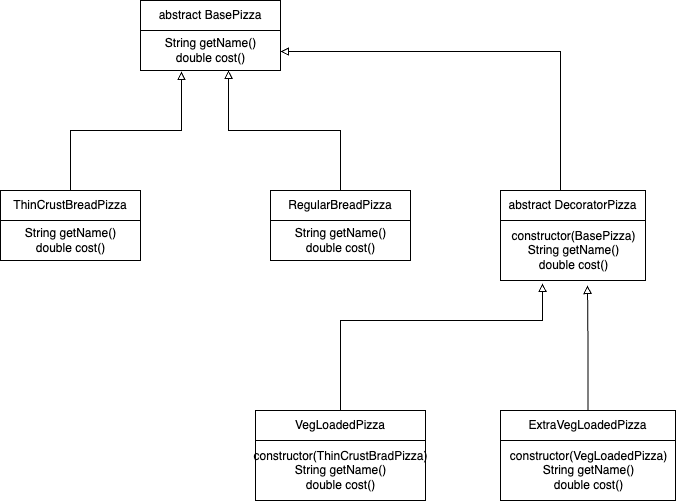

The diagram above was exported from draw.io. Its source (the exported page's mxGraphModel, read from the mxfile embedded in the PNG):
<mxGraphModel dx="1242" dy="820" grid="1" gridSize="10" guides="1" tooltips="1" connect="1" arrows="1" fold="1" page="1" pageScale="1" pageWidth="827" pageHeight="1169" math="0" shadow="0">
  <root>
    <mxCell id="0" />
    <mxCell id="1" parent="0" />
    <mxCell id="7FQBFjgithmXVsdR2ZI4-2" value="ThinCrustBreadPizza" style="swimlane;fontStyle=0;childLayout=stackLayout;horizontal=1;startSize=30;horizontalStack=0;resizeParent=1;resizeParentMax=0;resizeLast=0;collapsible=1;marginBottom=0;whiteSpace=wrap;html=1;" vertex="1" parent="1">
      <mxGeometry x="170" y="250" width="140" height="70" as="geometry" />
    </mxCell>
    <mxCell id="7FQBFjgithmXVsdR2ZI4-9" value="&lt;div&gt;String getName()&lt;/div&gt;double cost()" style="text;html=1;align=center;verticalAlign=middle;resizable=0;points=[];autosize=1;strokeColor=none;fillColor=none;" vertex="1" parent="7FQBFjgithmXVsdR2ZI4-2">
      <mxGeometry y="30" width="140" height="40" as="geometry" />
    </mxCell>
    <mxCell id="7FQBFjgithmXVsdR2ZI4-6" value="RegularBreadPizza" style="swimlane;fontStyle=0;childLayout=stackLayout;horizontal=1;startSize=30;horizontalStack=0;resizeParent=1;resizeParentMax=0;resizeLast=0;collapsible=1;marginBottom=0;whiteSpace=wrap;html=1;" vertex="1" parent="1">
      <mxGeometry x="440" y="250" width="140" height="70" as="geometry" />
    </mxCell>
    <mxCell id="7FQBFjgithmXVsdR2ZI4-10" value="&lt;div&gt;String getName()&lt;/div&gt;double cost()" style="text;html=1;align=center;verticalAlign=middle;resizable=0;points=[];autosize=1;strokeColor=none;fillColor=none;" vertex="1" parent="7FQBFjgithmXVsdR2ZI4-6">
      <mxGeometry y="30" width="140" height="40" as="geometry" />
    </mxCell>
    <mxCell id="7FQBFjgithmXVsdR2ZI4-7" value="abstract BasePizza" style="swimlane;fontStyle=0;childLayout=stackLayout;horizontal=1;startSize=30;horizontalStack=0;resizeParent=1;resizeParentMax=0;resizeLast=0;collapsible=1;marginBottom=0;whiteSpace=wrap;html=1;" vertex="1" parent="1">
      <mxGeometry x="310" y="60" width="140" height="70" as="geometry" />
    </mxCell>
    <mxCell id="7FQBFjgithmXVsdR2ZI4-8" value="&lt;div&gt;String getName()&lt;/div&gt;double cost()" style="text;html=1;align=center;verticalAlign=middle;resizable=0;points=[];autosize=1;strokeColor=none;fillColor=none;" vertex="1" parent="7FQBFjgithmXVsdR2ZI4-7">
      <mxGeometry y="30" width="140" height="40" as="geometry" />
    </mxCell>
    <mxCell id="7FQBFjgithmXVsdR2ZI4-11" style="edgeStyle=orthogonalEdgeStyle;rounded=0;orthogonalLoop=1;jettySize=auto;html=1;entryX=0.293;entryY=1.025;entryDx=0;entryDy=0;entryPerimeter=0;endArrow=block;endFill=0;" edge="1" parent="1" source="7FQBFjgithmXVsdR2ZI4-2" target="7FQBFjgithmXVsdR2ZI4-8">
      <mxGeometry relative="1" as="geometry" />
    </mxCell>
    <mxCell id="7FQBFjgithmXVsdR2ZI4-12" style="edgeStyle=orthogonalEdgeStyle;rounded=0;orthogonalLoop=1;jettySize=auto;html=1;entryX=0.629;entryY=1;entryDx=0;entryDy=0;entryPerimeter=0;endArrow=block;endFill=0;" edge="1" parent="1" source="7FQBFjgithmXVsdR2ZI4-6" target="7FQBFjgithmXVsdR2ZI4-8">
      <mxGeometry relative="1" as="geometry" />
    </mxCell>
    <mxCell id="7FQBFjgithmXVsdR2ZI4-13" value="abstract DecoratorPizza" style="swimlane;fontStyle=0;childLayout=stackLayout;horizontal=1;startSize=30;horizontalStack=0;resizeParent=1;resizeParentMax=0;resizeLast=0;collapsible=1;marginBottom=0;whiteSpace=wrap;html=1;" vertex="1" parent="1">
      <mxGeometry x="670" y="250" width="145" height="90" as="geometry" />
    </mxCell>
    <mxCell id="7FQBFjgithmXVsdR2ZI4-14" value="&lt;div&gt;constructor(BasePizza)&lt;/div&gt;&lt;div&gt;String getName()&lt;/div&gt;double cost()" style="text;html=1;align=center;verticalAlign=middle;resizable=0;points=[];autosize=1;strokeColor=none;fillColor=none;" vertex="1" parent="7FQBFjgithmXVsdR2ZI4-13">
      <mxGeometry y="30" width="145" height="60" as="geometry" />
    </mxCell>
    <mxCell id="7FQBFjgithmXVsdR2ZI4-15" style="edgeStyle=orthogonalEdgeStyle;rounded=0;orthogonalLoop=1;jettySize=auto;html=1;entryX=1;entryY=0.525;entryDx=0;entryDy=0;entryPerimeter=0;endArrow=block;endFill=0;" edge="1" parent="1" source="7FQBFjgithmXVsdR2ZI4-13" target="7FQBFjgithmXVsdR2ZI4-8">
      <mxGeometry relative="1" as="geometry">
        <Array as="points">
          <mxPoint x="730" y="111" />
        </Array>
      </mxGeometry>
    </mxCell>
    <mxCell id="7FQBFjgithmXVsdR2ZI4-16" value="VegLoadedPizza" style="swimlane;fontStyle=0;childLayout=stackLayout;horizontal=1;startSize=30;horizontalStack=0;resizeParent=1;resizeParentMax=0;resizeLast=0;collapsible=1;marginBottom=0;whiteSpace=wrap;html=1;" vertex="1" parent="1">
      <mxGeometry x="425" y="470" width="170" height="90" as="geometry" />
    </mxCell>
    <mxCell id="7FQBFjgithmXVsdR2ZI4-17" value="&lt;div&gt;constructor(ThinCrustBradPizza)&lt;br&gt;&lt;/div&gt;&lt;div&gt;String getName()&lt;/div&gt;double cost()" style="text;html=1;align=center;verticalAlign=middle;resizable=0;points=[];autosize=1;strokeColor=none;fillColor=none;" vertex="1" parent="7FQBFjgithmXVsdR2ZI4-16">
      <mxGeometry y="30" width="170" height="60" as="geometry" />
    </mxCell>
    <mxCell id="7FQBFjgithmXVsdR2ZI4-18" style="edgeStyle=orthogonalEdgeStyle;rounded=0;orthogonalLoop=1;jettySize=auto;html=1;entryX=0.29;entryY=1.05;entryDx=0;entryDy=0;entryPerimeter=0;endArrow=block;endFill=0;" edge="1" parent="1" source="7FQBFjgithmXVsdR2ZI4-16" target="7FQBFjgithmXVsdR2ZI4-14">
      <mxGeometry relative="1" as="geometry">
        <Array as="points">
          <mxPoint x="510" y="380" />
          <mxPoint x="712" y="380" />
        </Array>
      </mxGeometry>
    </mxCell>
    <mxCell id="7FQBFjgithmXVsdR2ZI4-19" value="ExtraVegLoadedPizza" style="swimlane;fontStyle=0;childLayout=stackLayout;horizontal=1;startSize=30;horizontalStack=0;resizeParent=1;resizeParentMax=0;resizeLast=0;collapsible=1;marginBottom=0;whiteSpace=wrap;html=1;" vertex="1" parent="1">
      <mxGeometry x="670" y="470" width="175" height="90" as="geometry" />
    </mxCell>
    <mxCell id="7FQBFjgithmXVsdR2ZI4-20" value="&lt;div&gt;constructor(&lt;span style=&quot;text-wrap: wrap;&quot;&gt;VegLoadedPizza&lt;/span&gt;)&lt;br&gt;&lt;/div&gt;&lt;div&gt;String getName()&lt;/div&gt;double cost()" style="text;html=1;align=center;verticalAlign=middle;resizable=0;points=[];autosize=1;strokeColor=none;fillColor=none;" vertex="1" parent="7FQBFjgithmXVsdR2ZI4-19">
      <mxGeometry y="30" width="175" height="60" as="geometry" />
    </mxCell>
    <mxCell id="7FQBFjgithmXVsdR2ZI4-21" style="edgeStyle=orthogonalEdgeStyle;rounded=0;orthogonalLoop=1;jettySize=auto;html=1;entryX=0.6;entryY=1.083;entryDx=0;entryDy=0;entryPerimeter=0;endArrow=block;endFill=0;" edge="1" parent="1" source="7FQBFjgithmXVsdR2ZI4-19" target="7FQBFjgithmXVsdR2ZI4-14">
      <mxGeometry relative="1" as="geometry" />
    </mxCell>
  </root>
</mxGraphModel>